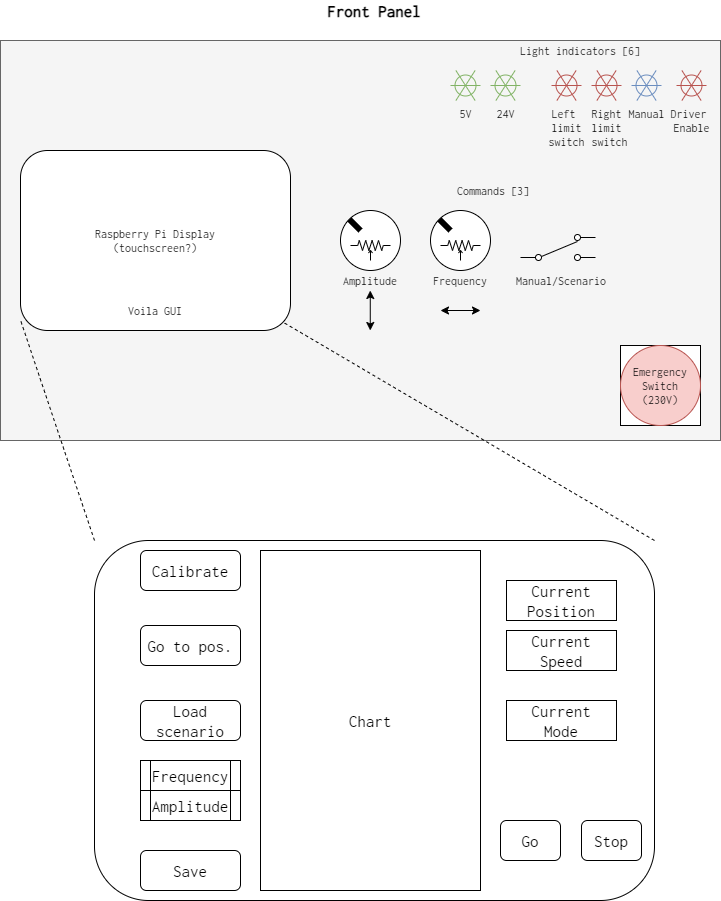

The diagram above was exported from draw.io. Its source (the exported page's mxGraphModel, read from the mxfile embedded in the PNG):
<mxGraphModel dx="686" dy="966" grid="1" gridSize="10" guides="1" tooltips="1" connect="1" arrows="1" fold="1" page="1" pageScale="1" pageWidth="827" pageHeight="1169" math="0" shadow="0">
  <root>
    <mxCell id="0" />
    <mxCell id="1" parent="0" />
    <mxCell id="-hTMZfwxew_1UaFAftTg-1" value="" style="rounded=0;whiteSpace=wrap;html=1;fillColor=#f5f5f5;strokeColor=#666666;fontColor=#333333;" parent="1" vertex="1">
      <mxGeometry x="40" y="280" width="720" height="400" as="geometry" />
    </mxCell>
    <mxCell id="-hTMZfwxew_1UaFAftTg-2" value="Front Panel" style="text;html=1;strokeColor=none;fillColor=none;align=center;verticalAlign=middle;whiteSpace=wrap;rounded=0;fontFamily=Inconsolata;fontSource=https%3A%2F%2Ffonts.googleapis.com%2Fcss%3Ffamily%3DInconsolata;fontStyle=1;fontSize=17;" parent="1" vertex="1">
      <mxGeometry x="361" y="240" width="106" height="20" as="geometry" />
    </mxCell>
    <mxCell id="-hTMZfwxew_1UaFAftTg-3" value="Raspberry Pi Display&lt;br&gt;(touchscreen?)" style="rounded=1;whiteSpace=wrap;html=1;fontFamily=Inconsolata;fontSource=https%3A%2F%2Ffonts.googleapis.com%2Fcss%3Ffamily%3DInconsolata;" parent="1" vertex="1">
      <mxGeometry x="60" y="390" width="270" height="180" as="geometry" />
    </mxCell>
    <mxCell id="-hTMZfwxew_1UaFAftTg-4" value="" style="ellipse;whiteSpace=wrap;html=1;aspect=fixed;fontFamily=Inconsolata;fontSource=https%3A%2F%2Ffonts.googleapis.com%2Fcss%3Ffamily%3DInconsolata;" parent="1" vertex="1">
      <mxGeometry x="380" y="450" width="60" height="60" as="geometry" />
    </mxCell>
    <mxCell id="-hTMZfwxew_1UaFAftTg-5" value="" style="pointerEvents=1;verticalLabelPosition=bottom;shadow=0;dashed=0;align=center;html=1;verticalAlign=top;shape=mxgraph.electrical.resistors.potentiometer_2;fontFamily=Inconsolata;fontSource=https%3A%2F%2Ffonts.googleapis.com%2Fcss%3Ffamily%3DInconsolata;" parent="1" vertex="1">
      <mxGeometry x="390" y="480" width="40" height="20" as="geometry" />
    </mxCell>
    <mxCell id="-hTMZfwxew_1UaFAftTg-7" value="" style="rounded=0;whiteSpace=wrap;html=1;fontFamily=Inconsolata;fontSource=https%3A%2F%2Ffonts.googleapis.com%2Fcss%3Ffamily%3DInconsolata;" parent="1" vertex="1">
      <mxGeometry x="660" y="585" width="80" height="80" as="geometry" />
    </mxCell>
    <mxCell id="-hTMZfwxew_1UaFAftTg-6" value="Emergency Switch&lt;br&gt;(230V)" style="ellipse;whiteSpace=wrap;html=1;aspect=fixed;fontFamily=Inconsolata;fontSource=https%3A%2F%2Ffonts.googleapis.com%2Fcss%3Ffamily%3DInconsolata;fillColor=#f8cecc;strokeColor=#b85450;" parent="1" vertex="1">
      <mxGeometry x="660" y="585" width="80" height="80" as="geometry" />
    </mxCell>
    <mxCell id="-hTMZfwxew_1UaFAftTg-10" value="Voila GUI" style="text;html=1;strokeColor=none;fillColor=none;align=center;verticalAlign=middle;whiteSpace=wrap;rounded=0;fontFamily=Inconsolata;fontSource=https%3A%2F%2Ffonts.googleapis.com%2Fcss%3Ffamily%3DInconsolata;" parent="1" vertex="1">
      <mxGeometry x="165" y="540" width="60" height="20" as="geometry" />
    </mxCell>
    <mxCell id="-hTMZfwxew_1UaFAftTg-12" value="" style="endArrow=none;html=1;fontFamily=Inconsolata;fontSource=https%3A%2F%2Ffonts.googleapis.com%2Fcss%3Ffamily%3DInconsolata;entryX=0;entryY=0;entryDx=0;entryDy=0;endSize=6;strokeWidth=6;" parent="1" target="-hTMZfwxew_1UaFAftTg-4" edge="1">
      <mxGeometry width="50" height="50" relative="1" as="geometry">
        <mxPoint x="400" y="470" as="sourcePoint" />
        <mxPoint x="510" y="530" as="targetPoint" />
      </mxGeometry>
    </mxCell>
    <mxCell id="-hTMZfwxew_1UaFAftTg-13" value="Amplitude" style="text;html=1;strokeColor=none;fillColor=none;align=center;verticalAlign=middle;whiteSpace=wrap;rounded=0;fontFamily=Inconsolata;fontSource=https%3A%2F%2Ffonts.googleapis.com%2Fcss%3Ffamily%3DInconsolata;" parent="1" vertex="1">
      <mxGeometry x="380" y="510" width="60" height="20" as="geometry" />
    </mxCell>
    <mxCell id="-hTMZfwxew_1UaFAftTg-16" value="" style="endArrow=classic;startArrow=classic;html=1;strokeColor=#000000;strokeWidth=1;fontFamily=Inconsolata;fontSource=https%3A%2F%2Ffonts.googleapis.com%2Fcss%3Ffamily%3DInconsolata;" parent="1" edge="1">
      <mxGeometry width="50" height="50" relative="1" as="geometry">
        <mxPoint x="409.76" y="570" as="sourcePoint" />
        <mxPoint x="409.76" y="530" as="targetPoint" />
      </mxGeometry>
    </mxCell>
    <mxCell id="-hTMZfwxew_1UaFAftTg-17" value="" style="ellipse;whiteSpace=wrap;html=1;aspect=fixed;fontFamily=Inconsolata;fontSource=https%3A%2F%2Ffonts.googleapis.com%2Fcss%3Ffamily%3DInconsolata;" parent="1" vertex="1">
      <mxGeometry x="470" y="450" width="60" height="60" as="geometry" />
    </mxCell>
    <mxCell id="-hTMZfwxew_1UaFAftTg-18" value="" style="pointerEvents=1;verticalLabelPosition=bottom;shadow=0;dashed=0;align=center;html=1;verticalAlign=top;shape=mxgraph.electrical.resistors.potentiometer_2;fontFamily=Inconsolata;fontSource=https%3A%2F%2Ffonts.googleapis.com%2Fcss%3Ffamily%3DInconsolata;" parent="1" vertex="1">
      <mxGeometry x="480" y="480" width="40" height="20" as="geometry" />
    </mxCell>
    <mxCell id="-hTMZfwxew_1UaFAftTg-19" value="" style="endArrow=none;html=1;fontFamily=Inconsolata;fontSource=https%3A%2F%2Ffonts.googleapis.com%2Fcss%3Ffamily%3DInconsolata;entryX=0;entryY=0;entryDx=0;entryDy=0;endSize=6;strokeWidth=6;" parent="1" target="-hTMZfwxew_1UaFAftTg-17" edge="1">
      <mxGeometry width="50" height="50" relative="1" as="geometry">
        <mxPoint x="490" y="470" as="sourcePoint" />
        <mxPoint x="600" y="530" as="targetPoint" />
      </mxGeometry>
    </mxCell>
    <mxCell id="-hTMZfwxew_1UaFAftTg-20" value="Frequency" style="text;html=1;strokeColor=none;fillColor=none;align=center;verticalAlign=middle;whiteSpace=wrap;rounded=0;fontFamily=Inconsolata;fontSource=https%3A%2F%2Ffonts.googleapis.com%2Fcss%3Ffamily%3DInconsolata;" parent="1" vertex="1">
      <mxGeometry x="470" y="510" width="60" height="20" as="geometry" />
    </mxCell>
    <mxCell id="-hTMZfwxew_1UaFAftTg-21" value="" style="endArrow=classic;startArrow=classic;html=1;strokeColor=#000000;strokeWidth=1;fontFamily=Inconsolata;fontSource=https%3A%2F%2Ffonts.googleapis.com%2Fcss%3Ffamily%3DInconsolata;" parent="1" edge="1">
      <mxGeometry width="50" height="50" relative="1" as="geometry">
        <mxPoint x="520" y="550" as="sourcePoint" />
        <mxPoint x="480" y="550" as="targetPoint" />
      </mxGeometry>
    </mxCell>
    <mxCell id="-hTMZfwxew_1UaFAftTg-24" value="&lt;div&gt;&lt;span&gt;Left&amp;nbsp;&lt;/span&gt;&lt;/div&gt;&lt;div&gt;&lt;span&gt;limit&lt;/span&gt;&lt;/div&gt;&lt;div&gt;&lt;span&gt;switch&lt;/span&gt;&lt;/div&gt;" style="pointerEvents=1;verticalLabelPosition=bottom;shadow=0;dashed=0;align=center;html=1;verticalAlign=top;shape=mxgraph.electrical.electro-mechanical.pilot_light;fontFamily=Inconsolata;fontSource=https%3A%2F%2Ffonts.googleapis.com%2Fcss%3Ffamily%3DInconsolata;fillColor=#f8cecc;strokeColor=#b85450;" parent="1" vertex="1">
      <mxGeometry x="591" y="310" width="30" height="30" as="geometry" />
    </mxCell>
    <mxCell id="-hTMZfwxew_1UaFAftTg-25" value="Light indicators [6]" style="text;html=1;strokeColor=none;fillColor=none;align=center;verticalAlign=middle;whiteSpace=wrap;rounded=0;fontFamily=Inconsolata;fontSource=https%3A%2F%2Ffonts.googleapis.com%2Fcss%3Ffamily%3DInconsolata;" parent="1" vertex="1">
      <mxGeometry x="500" y="280" width="240" height="20" as="geometry" />
    </mxCell>
    <mxCell id="-hTMZfwxew_1UaFAftTg-26" value="Commands [3]" style="text;html=1;strokeColor=none;fillColor=none;align=center;verticalAlign=middle;whiteSpace=wrap;rounded=0;fontFamily=Inconsolata;fontSource=https%3A%2F%2Ffonts.googleapis.com%2Fcss%3Ffamily%3DInconsolata;" parent="1" vertex="1">
      <mxGeometry x="480" y="420" width="106" height="20" as="geometry" />
    </mxCell>
    <mxCell id="-hTMZfwxew_1UaFAftTg-27" value="24V" style="pointerEvents=1;verticalLabelPosition=bottom;shadow=0;dashed=0;align=center;html=1;verticalAlign=top;shape=mxgraph.electrical.electro-mechanical.pilot_light;fontFamily=Inconsolata;fontSource=https%3A%2F%2Ffonts.googleapis.com%2Fcss%3Ffamily%3DInconsolata;fillColor=#d5e8d4;strokeColor=#82b366;" parent="1" vertex="1">
      <mxGeometry x="530" y="310" width="30" height="30" as="geometry" />
    </mxCell>
    <mxCell id="-hTMZfwxew_1UaFAftTg-28" value="5V" style="pointerEvents=1;verticalLabelPosition=bottom;shadow=0;dashed=0;align=center;html=1;verticalAlign=top;shape=mxgraph.electrical.electro-mechanical.pilot_light;fontFamily=Inconsolata;fontSource=https%3A%2F%2Ffonts.googleapis.com%2Fcss%3Ffamily%3DInconsolata;fillColor=#d5e8d4;strokeColor=#82b366;" parent="1" vertex="1">
      <mxGeometry x="490" y="310" width="30" height="30" as="geometry" />
    </mxCell>
    <mxCell id="-hTMZfwxew_1UaFAftTg-32" value="Right&lt;br&gt;limit&lt;br&gt;&amp;nbsp;switch" style="pointerEvents=1;verticalLabelPosition=bottom;shadow=0;dashed=0;align=center;html=1;verticalAlign=top;shape=mxgraph.electrical.electro-mechanical.pilot_light;fontFamily=Inconsolata;fontSource=https%3A%2F%2Ffonts.googleapis.com%2Fcss%3Ffamily%3DInconsolata;fillColor=#f8cecc;strokeColor=#b85450;" parent="1" vertex="1">
      <mxGeometry x="631" y="310" width="30" height="30" as="geometry" />
    </mxCell>
    <mxCell id="-hTMZfwxew_1UaFAftTg-33" value="Manual" style="pointerEvents=1;verticalLabelPosition=bottom;shadow=0;dashed=0;align=center;html=1;verticalAlign=top;shape=mxgraph.electrical.electro-mechanical.pilot_light;fontFamily=Inconsolata;fontSource=https%3A%2F%2Ffonts.googleapis.com%2Fcss%3Ffamily%3DInconsolata;fillColor=#dae8fc;strokeColor=#6c8ebf;" parent="1" vertex="1">
      <mxGeometry x="671" y="310" width="30" height="30" as="geometry" />
    </mxCell>
    <mxCell id="-hTMZfwxew_1UaFAftTg-35" value="Driver &lt;br&gt;Enable" style="pointerEvents=1;verticalLabelPosition=bottom;shadow=0;dashed=0;align=center;html=1;verticalAlign=top;shape=mxgraph.electrical.electro-mechanical.pilot_light;fontFamily=Inconsolata;fontSource=https%3A%2F%2Ffonts.googleapis.com%2Fcss%3Ffamily%3DInconsolata;fillColor=#f8cecc;strokeColor=#b85450;" parent="1" vertex="1">
      <mxGeometry x="716" y="310" width="30" height="30" as="geometry" />
    </mxCell>
    <mxCell id="-hTMZfwxew_1UaFAftTg-36" value="" style="pointerEvents=1;verticalLabelPosition=bottom;shadow=0;dashed=0;align=center;html=1;verticalAlign=top;shape=mxgraph.electrical.electro-mechanical.2-way_switch;fontFamily=Inconsolata;fontSource=https%3A%2F%2Ffonts.googleapis.com%2Fcss%3Ffamily%3DInconsolata;fontSize=17;" parent="1" vertex="1">
      <mxGeometry x="560" y="474" width="75" height="26" as="geometry" />
    </mxCell>
    <mxCell id="-hTMZfwxew_1UaFAftTg-37" value="Manual/Scenario" style="text;html=1;strokeColor=none;fillColor=none;align=center;verticalAlign=middle;whiteSpace=wrap;rounded=0;fontFamily=Inconsolata;fontSource=https%3A%2F%2Ffonts.googleapis.com%2Fcss%3Ffamily%3DInconsolata;" parent="1" vertex="1">
      <mxGeometry x="571" y="510" width="60" height="20" as="geometry" />
    </mxCell>
    <mxCell id="-hTMZfwxew_1UaFAftTg-38" value="" style="rounded=1;whiteSpace=wrap;html=1;fontFamily=Inconsolata;fontSource=https%3A%2F%2Ffonts.googleapis.com%2Fcss%3Ffamily%3DInconsolata;" parent="1" vertex="1">
      <mxGeometry x="134" y="780" width="560" height="360" as="geometry" />
    </mxCell>
    <mxCell id="-hTMZfwxew_1UaFAftTg-39" value="" style="endArrow=none;html=1;strokeColor=#000000;strokeWidth=1;fontFamily=Inconsolata;fontSource=https%3A%2F%2Ffonts.googleapis.com%2Fcss%3Ffamily%3DInconsolata;fontSize=17;entryX=0.028;entryY=0.7;entryDx=0;entryDy=0;entryPerimeter=0;exitX=0;exitY=0;exitDx=0;exitDy=0;dashed=1;" parent="1" source="-hTMZfwxew_1UaFAftTg-38" target="-hTMZfwxew_1UaFAftTg-1" edge="1">
      <mxGeometry width="50" height="50" relative="1" as="geometry">
        <mxPoint y="760" as="sourcePoint" />
        <mxPoint x="50" y="710" as="targetPoint" />
      </mxGeometry>
    </mxCell>
    <mxCell id="-hTMZfwxew_1UaFAftTg-40" value="" style="endArrow=none;html=1;strokeColor=#000000;strokeWidth=1;fontFamily=Inconsolata;fontSource=https%3A%2F%2Ffonts.googleapis.com%2Fcss%3Ffamily%3DInconsolata;fontSize=17;entryX=0.975;entryY=0.956;entryDx=0;entryDy=0;entryPerimeter=0;exitX=1;exitY=0;exitDx=0;exitDy=0;dashed=1;" parent="1" source="-hTMZfwxew_1UaFAftTg-38" target="-hTMZfwxew_1UaFAftTg-3" edge="1">
      <mxGeometry width="50" height="50" relative="1" as="geometry">
        <mxPoint x="210" y="750" as="sourcePoint" />
        <mxPoint x="260" y="700" as="targetPoint" />
      </mxGeometry>
    </mxCell>
    <mxCell id="-hTMZfwxew_1UaFAftTg-41" value="Calibrate" style="rounded=1;whiteSpace=wrap;html=1;fontFamily=Inconsolata;fontSource=https%3A%2F%2Ffonts.googleapis.com%2Fcss%3Ffamily%3DInconsolata;fontSize=17;align=center;" parent="1" vertex="1">
      <mxGeometry x="180" y="790" width="100" height="40" as="geometry" />
    </mxCell>
    <mxCell id="-hTMZfwxew_1UaFAftTg-44" value="Current&lt;br&gt;Position" style="rounded=0;whiteSpace=wrap;html=1;fontFamily=Inconsolata;fontSource=https%3A%2F%2Ffonts.googleapis.com%2Fcss%3Ffamily%3DInconsolata;fontSize=17;align=center;" parent="1" vertex="1">
      <mxGeometry x="546" y="820" width="110" height="40" as="geometry" />
    </mxCell>
    <mxCell id="-hTMZfwxew_1UaFAftTg-45" value="Current&lt;br&gt;Speed" style="rounded=0;whiteSpace=wrap;html=1;fontFamily=Inconsolata;fontSource=https%3A%2F%2Ffonts.googleapis.com%2Fcss%3Ffamily%3DInconsolata;fontSize=17;align=center;" parent="1" vertex="1">
      <mxGeometry x="546" y="870" width="110" height="40" as="geometry" />
    </mxCell>
    <mxCell id="-hTMZfwxew_1UaFAftTg-46" value="Go to pos." style="rounded=1;whiteSpace=wrap;html=1;fontFamily=Inconsolata;fontSource=https%3A%2F%2Ffonts.googleapis.com%2Fcss%3Ffamily%3DInconsolata;fontSize=17;align=center;" parent="1" vertex="1">
      <mxGeometry x="180" y="865" width="100" height="40" as="geometry" />
    </mxCell>
    <mxCell id="-hTMZfwxew_1UaFAftTg-47" value="Load scenario" style="rounded=1;whiteSpace=wrap;html=1;fontFamily=Inconsolata;fontSource=https%3A%2F%2Ffonts.googleapis.com%2Fcss%3Ffamily%3DInconsolata;fontSize=17;align=center;" parent="1" vertex="1">
      <mxGeometry x="180" y="940" width="100" height="40" as="geometry" />
    </mxCell>
    <mxCell id="-hTMZfwxew_1UaFAftTg-49" value="Save" style="rounded=1;whiteSpace=wrap;html=1;fontFamily=Inconsolata;fontSource=https%3A%2F%2Ffonts.googleapis.com%2Fcss%3Ffamily%3DInconsolata;fontSize=17;align=center;" parent="1" vertex="1">
      <mxGeometry x="180" y="1090" width="100" height="40" as="geometry" />
    </mxCell>
    <mxCell id="-hTMZfwxew_1UaFAftTg-52" value="Chart" style="rounded=0;whiteSpace=wrap;html=1;fontFamily=Inconsolata;fontSource=https%3A%2F%2Ffonts.googleapis.com%2Fcss%3Ffamily%3DInconsolata;fontSize=17;align=center;" parent="1" vertex="1">
      <mxGeometry x="300" y="790" width="220" height="340" as="geometry" />
    </mxCell>
    <mxCell id="-hTMZfwxew_1UaFAftTg-53" value="Go" style="rounded=1;whiteSpace=wrap;html=1;fontFamily=Inconsolata;fontSource=https%3A%2F%2Ffonts.googleapis.com%2Fcss%3Ffamily%3DInconsolata;fontSize=17;align=center;" parent="1" vertex="1">
      <mxGeometry x="540" y="1060" width="60" height="40" as="geometry" />
    </mxCell>
    <mxCell id="-hTMZfwxew_1UaFAftTg-54" value="Stop" style="rounded=1;whiteSpace=wrap;html=1;fontFamily=Inconsolata;fontSource=https%3A%2F%2Ffonts.googleapis.com%2Fcss%3Ffamily%3DInconsolata;fontSize=17;align=center;" parent="1" vertex="1">
      <mxGeometry x="621" y="1060" width="60" height="40" as="geometry" />
    </mxCell>
    <mxCell id="-hTMZfwxew_1UaFAftTg-55" value="&lt;span&gt;Amplitude&lt;/span&gt;" style="shape=process;whiteSpace=wrap;html=1;backgroundOutline=1;fontFamily=Inconsolata;fontSource=https%3A%2F%2Ffonts.googleapis.com%2Fcss%3Ffamily%3DInconsolata;fontSize=17;align=center;" parent="1" vertex="1">
      <mxGeometry x="180" y="1030" width="100" height="30" as="geometry" />
    </mxCell>
    <mxCell id="-hTMZfwxew_1UaFAftTg-56" value="Frequency" style="shape=process;whiteSpace=wrap;html=1;backgroundOutline=1;fontFamily=Inconsolata;fontSource=https%3A%2F%2Ffonts.googleapis.com%2Fcss%3Ffamily%3DInconsolata;fontSize=17;align=center;" parent="1" vertex="1">
      <mxGeometry x="180" y="1000" width="100" height="30" as="geometry" />
    </mxCell>
    <mxCell id="-hTMZfwxew_1UaFAftTg-57" value="Current&lt;br&gt;Mode" style="rounded=0;whiteSpace=wrap;html=1;fontFamily=Inconsolata;fontSource=https%3A%2F%2Ffonts.googleapis.com%2Fcss%3Ffamily%3DInconsolata;fontSize=17;align=center;" parent="1" vertex="1">
      <mxGeometry x="546" y="940" width="110" height="40" as="geometry" />
    </mxCell>
  </root>
</mxGraphModel>